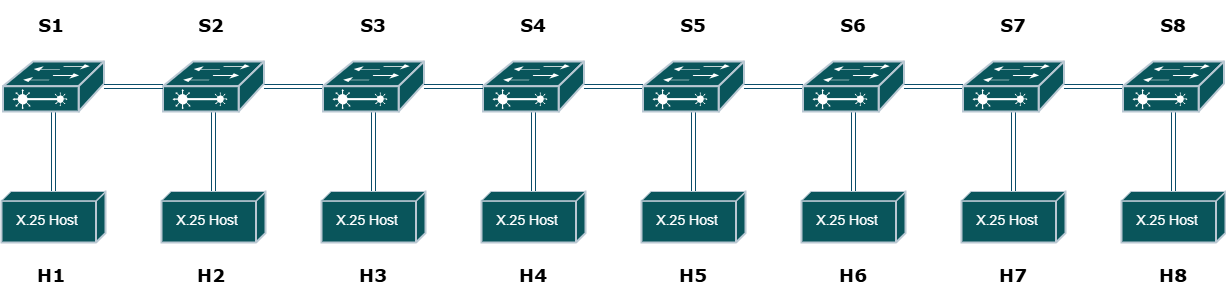

The diagram above was exported from draw.io. Its source (the exported page's mxGraphModel, read from the mxfile embedded in the PNG):
<mxGraphModel dx="1493" dy="568" grid="1" gridSize="10" guides="1" tooltips="1" connect="1" arrows="1" fold="1" page="1" pageScale="1" pageWidth="850" pageHeight="1100" math="0" shadow="0">
  <root>
    <mxCell id="0" />
    <mxCell id="1" parent="0" />
    <mxCell id="oRrMMpeTPQyQtJtBA4RS-3" value="" style="edgeStyle=orthogonalEdgeStyle;rounded=0;orthogonalLoop=1;jettySize=auto;html=1;shape=link;labelBackgroundColor=none;strokeColor=#0B4D6A;fontColor=default;" edge="1" parent="1" source="oRrMMpeTPQyQtJtBA4RS-1" target="oRrMMpeTPQyQtJtBA4RS-2">
      <mxGeometry relative="1" as="geometry" />
    </mxCell>
    <mxCell id="oRrMMpeTPQyQtJtBA4RS-1" value="" style="shape=mxgraph.cisco.switches.layer_2_remote_switch;sketch=0;html=1;pointerEvents=1;dashed=0;fillColor=#09555B;strokeColor=#BAC8D3;strokeWidth=2;verticalLabelPosition=bottom;verticalAlign=top;align=center;outlineConnect=0;labelBackgroundColor=none;fontColor=#EEEEEE;" vertex="1" parent="1">
      <mxGeometry x="11.5" y="150" width="101" height="50" as="geometry" />
    </mxCell>
    <mxCell id="oRrMMpeTPQyQtJtBA4RS-2" value="" style="shape=mxgraph.cisco.servers.host;sketch=0;html=1;pointerEvents=1;dashed=0;fillColor=#09555B;strokeColor=#BAC8D3;strokeWidth=2;verticalLabelPosition=bottom;verticalAlign=top;align=center;outlineConnect=0;labelBackgroundColor=none;fontColor=#EEEEEE;" vertex="1" parent="1">
      <mxGeometry x="10" y="280" width="104" height="51" as="geometry" />
    </mxCell>
    <mxCell id="oRrMMpeTPQyQtJtBA4RS-25" value="" style="edgeStyle=orthogonalEdgeStyle;rounded=0;orthogonalLoop=1;jettySize=auto;html=1;shape=link;labelBackgroundColor=none;strokeColor=#0B4D6A;fontColor=default;" edge="1" parent="1" source="oRrMMpeTPQyQtJtBA4RS-26" target="oRrMMpeTPQyQtJtBA4RS-27">
      <mxGeometry relative="1" as="geometry" />
    </mxCell>
    <mxCell id="oRrMMpeTPQyQtJtBA4RS-47" style="edgeStyle=orthogonalEdgeStyle;rounded=0;orthogonalLoop=1;jettySize=auto;html=1;exitX=1;exitY=0.5;exitDx=0;exitDy=0;exitPerimeter=0;shape=link;labelBackgroundColor=none;strokeColor=#0B4D6A;fontColor=default;" edge="1" parent="1" source="oRrMMpeTPQyQtJtBA4RS-26" target="oRrMMpeTPQyQtJtBA4RS-29">
      <mxGeometry relative="1" as="geometry" />
    </mxCell>
    <mxCell id="oRrMMpeTPQyQtJtBA4RS-26" value="" style="shape=mxgraph.cisco.switches.layer_2_remote_switch;sketch=0;html=1;pointerEvents=1;dashed=0;fillColor=#09555B;strokeColor=#BAC8D3;strokeWidth=2;verticalLabelPosition=bottom;verticalAlign=top;align=center;outlineConnect=0;labelBackgroundColor=none;fontColor=#EEEEEE;" vertex="1" parent="1">
      <mxGeometry x="171.5" y="150" width="101" height="50" as="geometry" />
    </mxCell>
    <mxCell id="oRrMMpeTPQyQtJtBA4RS-27" value="" style="shape=mxgraph.cisco.servers.host;sketch=0;html=1;pointerEvents=1;dashed=0;fillColor=#09555B;strokeColor=#BAC8D3;strokeWidth=2;verticalLabelPosition=bottom;verticalAlign=top;align=center;outlineConnect=0;labelBackgroundColor=none;fontColor=#EEEEEE;" vertex="1" parent="1">
      <mxGeometry x="170" y="280" width="104" height="51" as="geometry" />
    </mxCell>
    <mxCell id="oRrMMpeTPQyQtJtBA4RS-28" value="" style="edgeStyle=orthogonalEdgeStyle;rounded=0;orthogonalLoop=1;jettySize=auto;html=1;shape=link;labelBackgroundColor=none;strokeColor=#0B4D6A;fontColor=default;" edge="1" parent="1" source="oRrMMpeTPQyQtJtBA4RS-29" target="oRrMMpeTPQyQtJtBA4RS-30">
      <mxGeometry relative="1" as="geometry" />
    </mxCell>
    <mxCell id="oRrMMpeTPQyQtJtBA4RS-29" value="" style="shape=mxgraph.cisco.switches.layer_2_remote_switch;sketch=0;html=1;pointerEvents=1;dashed=0;fillColor=#09555B;strokeColor=#BAC8D3;strokeWidth=2;verticalLabelPosition=bottom;verticalAlign=top;align=center;outlineConnect=0;labelBackgroundColor=none;fontColor=#EEEEEE;" vertex="1" parent="1">
      <mxGeometry x="331.5" y="150" width="101" height="50" as="geometry" />
    </mxCell>
    <mxCell id="oRrMMpeTPQyQtJtBA4RS-30" value="" style="shape=mxgraph.cisco.servers.host;sketch=0;html=1;pointerEvents=1;dashed=0;fillColor=#09555B;strokeColor=#BAC8D3;strokeWidth=2;verticalLabelPosition=bottom;verticalAlign=top;align=center;outlineConnect=0;labelBackgroundColor=none;fontColor=#EEEEEE;" vertex="1" parent="1">
      <mxGeometry x="330" y="280" width="104" height="51" as="geometry" />
    </mxCell>
    <mxCell id="oRrMMpeTPQyQtJtBA4RS-31" value="" style="edgeStyle=orthogonalEdgeStyle;rounded=0;orthogonalLoop=1;jettySize=auto;html=1;shape=link;labelBackgroundColor=none;strokeColor=#0B4D6A;fontColor=default;" edge="1" parent="1" source="oRrMMpeTPQyQtJtBA4RS-32" target="oRrMMpeTPQyQtJtBA4RS-33">
      <mxGeometry relative="1" as="geometry" />
    </mxCell>
    <mxCell id="oRrMMpeTPQyQtJtBA4RS-49" value="" style="edgeStyle=orthogonalEdgeStyle;rounded=0;orthogonalLoop=1;jettySize=auto;html=1;shape=link;labelBackgroundColor=none;strokeColor=#0B4D6A;fontColor=default;" edge="1" parent="1" source="oRrMMpeTPQyQtJtBA4RS-32" target="oRrMMpeTPQyQtJtBA4RS-35">
      <mxGeometry relative="1" as="geometry" />
    </mxCell>
    <mxCell id="oRrMMpeTPQyQtJtBA4RS-32" value="" style="shape=mxgraph.cisco.switches.layer_2_remote_switch;sketch=0;html=1;pointerEvents=1;dashed=0;fillColor=#09555B;strokeColor=#BAC8D3;strokeWidth=2;verticalLabelPosition=bottom;verticalAlign=top;align=center;outlineConnect=0;labelBackgroundColor=none;fontColor=#EEEEEE;" vertex="1" parent="1">
      <mxGeometry x="491.5" y="150" width="101" height="50" as="geometry" />
    </mxCell>
    <mxCell id="oRrMMpeTPQyQtJtBA4RS-33" value="" style="shape=mxgraph.cisco.servers.host;sketch=0;html=1;pointerEvents=1;dashed=0;fillColor=#09555B;strokeColor=#BAC8D3;strokeWidth=2;verticalLabelPosition=bottom;verticalAlign=top;align=center;outlineConnect=0;labelBackgroundColor=none;fontColor=#EEEEEE;" vertex="1" parent="1">
      <mxGeometry x="490" y="280" width="104" height="51" as="geometry" />
    </mxCell>
    <mxCell id="oRrMMpeTPQyQtJtBA4RS-34" value="" style="edgeStyle=orthogonalEdgeStyle;rounded=0;orthogonalLoop=1;jettySize=auto;html=1;shape=link;labelBackgroundColor=none;strokeColor=#0B4D6A;fontColor=default;" edge="1" parent="1" source="oRrMMpeTPQyQtJtBA4RS-35" target="oRrMMpeTPQyQtJtBA4RS-36">
      <mxGeometry relative="1" as="geometry" />
    </mxCell>
    <mxCell id="oRrMMpeTPQyQtJtBA4RS-50" value="" style="edgeStyle=orthogonalEdgeStyle;rounded=0;orthogonalLoop=1;jettySize=auto;html=1;shape=link;labelBackgroundColor=none;strokeColor=#0B4D6A;fontColor=default;" edge="1" parent="1" source="oRrMMpeTPQyQtJtBA4RS-35" target="oRrMMpeTPQyQtJtBA4RS-38">
      <mxGeometry relative="1" as="geometry" />
    </mxCell>
    <mxCell id="oRrMMpeTPQyQtJtBA4RS-35" value="" style="shape=mxgraph.cisco.switches.layer_2_remote_switch;sketch=0;html=1;pointerEvents=1;dashed=0;fillColor=#09555B;strokeColor=#BAC8D3;strokeWidth=2;verticalLabelPosition=bottom;verticalAlign=top;align=center;outlineConnect=0;labelBackgroundColor=none;fontColor=#EEEEEE;" vertex="1" parent="1">
      <mxGeometry x="651.5" y="150" width="101" height="50" as="geometry" />
    </mxCell>
    <mxCell id="oRrMMpeTPQyQtJtBA4RS-36" value="" style="shape=mxgraph.cisco.servers.host;sketch=0;html=1;pointerEvents=1;dashed=0;fillColor=#09555B;strokeColor=#BAC8D3;strokeWidth=2;verticalLabelPosition=bottom;verticalAlign=top;align=center;outlineConnect=0;labelBackgroundColor=none;fontColor=#EEEEEE;" vertex="1" parent="1">
      <mxGeometry x="650" y="280" width="104" height="51" as="geometry" />
    </mxCell>
    <mxCell id="oRrMMpeTPQyQtJtBA4RS-37" value="" style="edgeStyle=orthogonalEdgeStyle;rounded=0;orthogonalLoop=1;jettySize=auto;html=1;shape=link;labelBackgroundColor=none;strokeColor=#0B4D6A;fontColor=default;" edge="1" parent="1" source="oRrMMpeTPQyQtJtBA4RS-38" target="oRrMMpeTPQyQtJtBA4RS-39">
      <mxGeometry relative="1" as="geometry" />
    </mxCell>
    <mxCell id="oRrMMpeTPQyQtJtBA4RS-51" value="" style="edgeStyle=orthogonalEdgeStyle;rounded=0;orthogonalLoop=1;jettySize=auto;html=1;shape=link;labelBackgroundColor=none;strokeColor=#0B4D6A;fontColor=default;" edge="1" parent="1" source="oRrMMpeTPQyQtJtBA4RS-38" target="oRrMMpeTPQyQtJtBA4RS-41">
      <mxGeometry relative="1" as="geometry" />
    </mxCell>
    <mxCell id="oRrMMpeTPQyQtJtBA4RS-38" value="" style="shape=mxgraph.cisco.switches.layer_2_remote_switch;sketch=0;html=1;pointerEvents=1;dashed=0;fillColor=#09555B;strokeColor=#BAC8D3;strokeWidth=2;verticalLabelPosition=bottom;verticalAlign=top;align=center;outlineConnect=0;labelBackgroundColor=none;fontColor=#EEEEEE;" vertex="1" parent="1">
      <mxGeometry x="811.5" y="150" width="101" height="50" as="geometry" />
    </mxCell>
    <mxCell id="oRrMMpeTPQyQtJtBA4RS-39" value="" style="shape=mxgraph.cisco.servers.host;sketch=0;html=1;pointerEvents=1;dashed=0;fillColor=#09555B;strokeColor=#BAC8D3;strokeWidth=2;verticalLabelPosition=bottom;verticalAlign=top;align=center;outlineConnect=0;labelBackgroundColor=none;fontColor=#EEEEEE;" vertex="1" parent="1">
      <mxGeometry x="810" y="280" width="104" height="51" as="geometry" />
    </mxCell>
    <mxCell id="oRrMMpeTPQyQtJtBA4RS-40" value="" style="edgeStyle=orthogonalEdgeStyle;rounded=0;orthogonalLoop=1;jettySize=auto;html=1;shape=link;labelBackgroundColor=none;strokeColor=#0B4D6A;fontColor=default;" edge="1" parent="1" source="oRrMMpeTPQyQtJtBA4RS-41" target="oRrMMpeTPQyQtJtBA4RS-42">
      <mxGeometry relative="1" as="geometry" />
    </mxCell>
    <mxCell id="oRrMMpeTPQyQtJtBA4RS-52" value="" style="edgeStyle=orthogonalEdgeStyle;rounded=0;orthogonalLoop=1;jettySize=auto;html=1;shape=link;labelBackgroundColor=none;strokeColor=#0B4D6A;fontColor=default;" edge="1" parent="1" source="oRrMMpeTPQyQtJtBA4RS-41" target="oRrMMpeTPQyQtJtBA4RS-44">
      <mxGeometry relative="1" as="geometry" />
    </mxCell>
    <mxCell id="oRrMMpeTPQyQtJtBA4RS-41" value="" style="shape=mxgraph.cisco.switches.layer_2_remote_switch;sketch=0;html=1;pointerEvents=1;dashed=0;fillColor=#09555B;strokeColor=#BAC8D3;strokeWidth=2;verticalLabelPosition=bottom;verticalAlign=top;align=center;outlineConnect=0;labelBackgroundColor=none;fontColor=#EEEEEE;" vertex="1" parent="1">
      <mxGeometry x="971.5" y="150" width="101" height="50" as="geometry" />
    </mxCell>
    <mxCell id="oRrMMpeTPQyQtJtBA4RS-42" value="" style="shape=mxgraph.cisco.servers.host;sketch=0;html=1;pointerEvents=1;dashed=0;fillColor=#09555B;strokeColor=#BAC8D3;strokeWidth=2;verticalLabelPosition=bottom;verticalAlign=top;align=center;outlineConnect=0;labelBackgroundColor=none;fontColor=#EEEEEE;" vertex="1" parent="1">
      <mxGeometry x="970" y="280" width="104" height="51" as="geometry" />
    </mxCell>
    <mxCell id="oRrMMpeTPQyQtJtBA4RS-43" value="" style="edgeStyle=orthogonalEdgeStyle;rounded=0;orthogonalLoop=1;jettySize=auto;html=1;shape=link;labelBackgroundColor=none;strokeColor=#0B4D6A;fontColor=default;" edge="1" parent="1" source="oRrMMpeTPQyQtJtBA4RS-44" target="oRrMMpeTPQyQtJtBA4RS-45">
      <mxGeometry relative="1" as="geometry" />
    </mxCell>
    <mxCell id="oRrMMpeTPQyQtJtBA4RS-44" value="" style="shape=mxgraph.cisco.switches.layer_2_remote_switch;sketch=0;html=1;pointerEvents=1;dashed=0;fillColor=#09555B;strokeColor=#BAC8D3;strokeWidth=2;verticalLabelPosition=bottom;verticalAlign=top;align=center;outlineConnect=0;labelBackgroundColor=none;fontColor=#EEEEEE;" vertex="1" parent="1">
      <mxGeometry x="1131.5" y="150" width="101" height="50" as="geometry" />
    </mxCell>
    <mxCell id="oRrMMpeTPQyQtJtBA4RS-45" value="" style="shape=mxgraph.cisco.servers.host;sketch=0;html=1;pointerEvents=1;dashed=0;fillColor=#09555B;strokeColor=#BAC8D3;strokeWidth=2;verticalLabelPosition=bottom;verticalAlign=top;align=center;outlineConnect=0;labelBackgroundColor=none;fontColor=#EEEEEE;" vertex="1" parent="1">
      <mxGeometry x="1130" y="280" width="104" height="51" as="geometry" />
    </mxCell>
    <mxCell id="oRrMMpeTPQyQtJtBA4RS-46" style="edgeStyle=orthogonalEdgeStyle;rounded=0;orthogonalLoop=1;jettySize=auto;html=1;exitX=1;exitY=0.5;exitDx=0;exitDy=0;exitPerimeter=0;entryX=0;entryY=0.5;entryDx=0;entryDy=0;entryPerimeter=0;shape=link;labelBackgroundColor=none;strokeColor=#0B4D6A;fontColor=default;" edge="1" parent="1" source="oRrMMpeTPQyQtJtBA4RS-1" target="oRrMMpeTPQyQtJtBA4RS-26">
      <mxGeometry relative="1" as="geometry" />
    </mxCell>
    <mxCell id="oRrMMpeTPQyQtJtBA4RS-48" style="edgeStyle=orthogonalEdgeStyle;rounded=0;orthogonalLoop=1;jettySize=auto;html=1;exitX=1;exitY=0.5;exitDx=0;exitDy=0;exitPerimeter=0;entryX=0;entryY=0.5;entryDx=0;entryDy=0;entryPerimeter=0;shape=link;labelBackgroundColor=none;strokeColor=#0B4D6A;fontColor=default;" edge="1" parent="1" source="oRrMMpeTPQyQtJtBA4RS-29" target="oRrMMpeTPQyQtJtBA4RS-32">
      <mxGeometry relative="1" as="geometry" />
    </mxCell>
    <mxCell id="oRrMMpeTPQyQtJtBA4RS-53" value="&lt;h2&gt;&lt;font color=&quot;#000000&quot; face=&quot;Verdana&quot;&gt;H6&lt;/font&gt;&lt;/h2&gt;" style="text;html=1;align=center;verticalAlign=middle;whiteSpace=wrap;rounded=0;fontColor=#EEEEEE;" vertex="1" parent="1">
      <mxGeometry x="832" y="350" width="60" height="30" as="geometry" />
    </mxCell>
    <mxCell id="oRrMMpeTPQyQtJtBA4RS-54" value="&lt;h2&gt;&lt;font color=&quot;#000000&quot; face=&quot;Verdana&quot;&gt;H8&lt;/font&gt;&lt;/h2&gt;" style="text;html=1;align=center;verticalAlign=middle;whiteSpace=wrap;rounded=0;fontColor=#EEEEEE;" vertex="1" parent="1">
      <mxGeometry x="1152" y="350" width="60" height="30" as="geometry" />
    </mxCell>
    <mxCell id="oRrMMpeTPQyQtJtBA4RS-55" value="&lt;h2&gt;&lt;font color=&quot;#000000&quot; face=&quot;Verdana&quot;&gt;H7&lt;/font&gt;&lt;/h2&gt;" style="text;html=1;align=center;verticalAlign=middle;whiteSpace=wrap;rounded=0;fontColor=#EEEEEE;" vertex="1" parent="1">
      <mxGeometry x="992" y="350" width="60" height="30" as="geometry" />
    </mxCell>
    <mxCell id="oRrMMpeTPQyQtJtBA4RS-56" value="&lt;h2&gt;&lt;font color=&quot;#000000&quot; face=&quot;Verdana&quot;&gt;H3&lt;/font&gt;&lt;/h2&gt;" style="text;html=1;align=center;verticalAlign=middle;whiteSpace=wrap;rounded=0;fontColor=#EEEEEE;" vertex="1" parent="1">
      <mxGeometry x="352" y="350" width="60" height="30" as="geometry" />
    </mxCell>
    <mxCell id="oRrMMpeTPQyQtJtBA4RS-57" value="&lt;h2&gt;&lt;font color=&quot;#000000&quot; face=&quot;Verdana&quot;&gt;H5&lt;/font&gt;&lt;/h2&gt;" style="text;html=1;align=center;verticalAlign=middle;whiteSpace=wrap;rounded=0;fontColor=#EEEEEE;" vertex="1" parent="1">
      <mxGeometry x="672" y="350" width="60" height="30" as="geometry" />
    </mxCell>
    <mxCell id="oRrMMpeTPQyQtJtBA4RS-58" value="&lt;h2&gt;&lt;font color=&quot;#000000&quot; face=&quot;Verdana&quot;&gt;H4&lt;/font&gt;&lt;/h2&gt;" style="text;html=1;align=center;verticalAlign=middle;whiteSpace=wrap;rounded=0;fontColor=#EEEEEE;" vertex="1" parent="1">
      <mxGeometry x="512" y="350" width="60" height="30" as="geometry" />
    </mxCell>
    <mxCell id="oRrMMpeTPQyQtJtBA4RS-60" value="&lt;h2&gt;&lt;font color=&quot;#000000&quot; face=&quot;Verdana&quot;&gt;H1&lt;/font&gt;&lt;/h2&gt;" style="text;html=1;align=center;verticalAlign=middle;whiteSpace=wrap;rounded=0;fontColor=#EEEEEE;" vertex="1" parent="1">
      <mxGeometry x="30" y="350" width="60" height="30" as="geometry" />
    </mxCell>
    <mxCell id="oRrMMpeTPQyQtJtBA4RS-61" value="&lt;h2&gt;&lt;font color=&quot;#000000&quot; face=&quot;Verdana&quot;&gt;H2&lt;/font&gt;&lt;/h2&gt;" style="text;html=1;align=center;verticalAlign=middle;whiteSpace=wrap;rounded=0;fontColor=#EEEEEE;" vertex="1" parent="1">
      <mxGeometry x="190" y="350" width="60" height="30" as="geometry" />
    </mxCell>
    <mxCell id="oRrMMpeTPQyQtJtBA4RS-62" value="&lt;h2&gt;&lt;font color=&quot;#000000&quot; face=&quot;Verdana&quot;&gt;S6&lt;/font&gt;&lt;/h2&gt;" style="text;html=1;align=center;verticalAlign=middle;whiteSpace=wrap;rounded=0;fontColor=#EEEEEE;" vertex="1" parent="1">
      <mxGeometry x="832" y="100" width="60" height="30" as="geometry" />
    </mxCell>
    <mxCell id="oRrMMpeTPQyQtJtBA4RS-63" value="&lt;h2&gt;&lt;font color=&quot;#000000&quot; face=&quot;Verdana&quot;&gt;S8&lt;/font&gt;&lt;/h2&gt;" style="text;html=1;align=center;verticalAlign=middle;whiteSpace=wrap;rounded=0;fontColor=#EEEEEE;" vertex="1" parent="1">
      <mxGeometry x="1152" y="100" width="60" height="30" as="geometry" />
    </mxCell>
    <mxCell id="oRrMMpeTPQyQtJtBA4RS-64" value="&lt;h2&gt;&lt;font color=&quot;#000000&quot; face=&quot;Verdana&quot;&gt;S7&lt;/font&gt;&lt;/h2&gt;" style="text;html=1;align=center;verticalAlign=middle;whiteSpace=wrap;rounded=0;fontColor=#EEEEEE;" vertex="1" parent="1">
      <mxGeometry x="992" y="100" width="60" height="30" as="geometry" />
    </mxCell>
    <mxCell id="oRrMMpeTPQyQtJtBA4RS-65" value="&lt;h2&gt;&lt;font color=&quot;#000000&quot; face=&quot;Verdana&quot;&gt;S3&lt;/font&gt;&lt;/h2&gt;" style="text;html=1;align=center;verticalAlign=middle;whiteSpace=wrap;rounded=0;fontColor=#EEEEEE;" vertex="1" parent="1">
      <mxGeometry x="352" y="100" width="60" height="30" as="geometry" />
    </mxCell>
    <mxCell id="oRrMMpeTPQyQtJtBA4RS-66" value="&lt;h2&gt;&lt;font color=&quot;#000000&quot; face=&quot;Verdana&quot;&gt;S5&lt;/font&gt;&lt;/h2&gt;" style="text;html=1;align=center;verticalAlign=middle;whiteSpace=wrap;rounded=0;fontColor=#EEEEEE;" vertex="1" parent="1">
      <mxGeometry x="672" y="100" width="60" height="30" as="geometry" />
    </mxCell>
    <mxCell id="oRrMMpeTPQyQtJtBA4RS-67" value="&lt;h2&gt;&lt;font color=&quot;#000000&quot; face=&quot;Verdana&quot;&gt;S4&lt;/font&gt;&lt;/h2&gt;" style="text;html=1;align=center;verticalAlign=middle;whiteSpace=wrap;rounded=0;fontColor=#EEEEEE;" vertex="1" parent="1">
      <mxGeometry x="512" y="100" width="60" height="30" as="geometry" />
    </mxCell>
    <mxCell id="oRrMMpeTPQyQtJtBA4RS-68" value="&lt;h2&gt;&lt;font color=&quot;#000000&quot; face=&quot;Verdana&quot;&gt;S1&lt;/font&gt;&lt;/h2&gt;" style="text;html=1;align=center;verticalAlign=middle;whiteSpace=wrap;rounded=0;fontColor=#EEEEEE;" vertex="1" parent="1">
      <mxGeometry x="30" y="100" width="60" height="30" as="geometry" />
    </mxCell>
    <mxCell id="oRrMMpeTPQyQtJtBA4RS-69" value="&lt;h2&gt;&lt;font color=&quot;#000000&quot; face=&quot;Verdana&quot;&gt;S2&lt;/font&gt;&lt;/h2&gt;" style="text;html=1;align=center;verticalAlign=middle;whiteSpace=wrap;rounded=0;fontColor=#EEEEEE;" vertex="1" parent="1">
      <mxGeometry x="190" y="100" width="60" height="30" as="geometry" />
    </mxCell>
  </root>
</mxGraphModel>